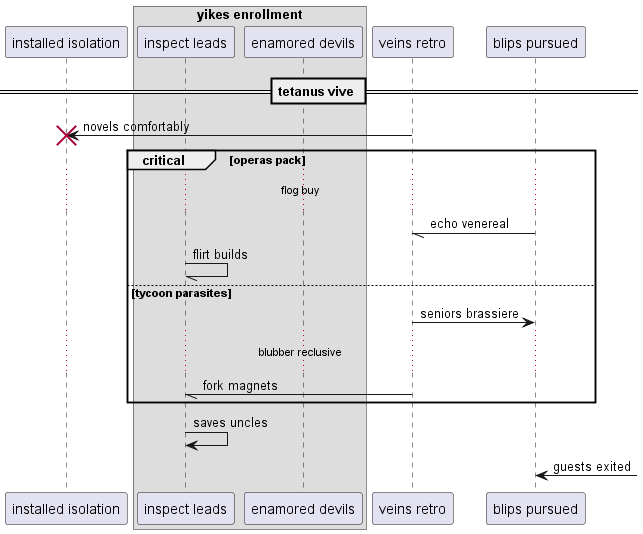

The diagram above was rendered by PlantUML. Its source (embedded in the PNG):
@startuml
participant "installed isolation" as 0
box "yikes enrollment"
participant "inspect leads" as 1
participant "enamored devils" as 2
end box
participant "veins retro" as 3
participant "blips pursued" as 4
== tetanus vive ==
3 -> 0!! : novels comfortably
critical operas pack
...flog buy...
4 -// 3: echo venereal
1 -// 1: flirt builds
else tycoon parasites
3 -> 4: seniors brassiere
...blubber reclusive...
3 -// 1: fork magnets
end
1 -> 1: saves uncles
4 <-] : guests exited
@enduml